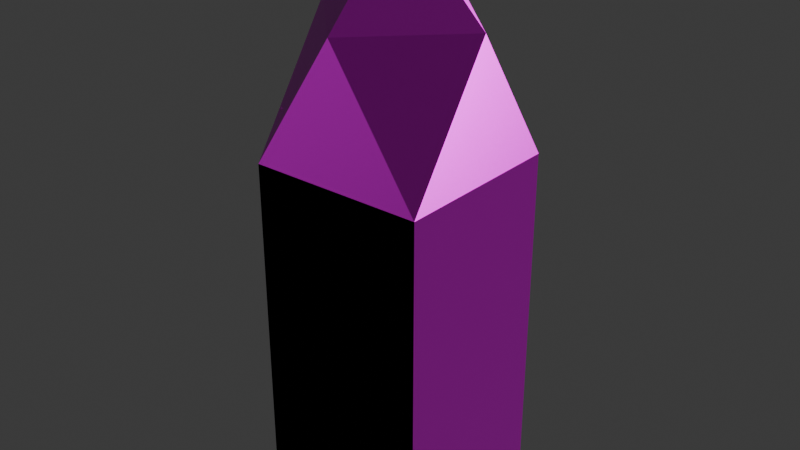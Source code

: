 # Source: luxy_build.blend  (saved by Blender 4.0.36; exported with 4.5.12 LTS)
import bpy
from mathutils import Matrix  # noqa: F401  (used for matrix-valued properties, if any)

bpy.ops.wm.read_factory_settings(use_empty=True)
scene = bpy.context.scene
scene.name = 'Scene'

# ---- collections
col_collection = bpy.data.collections.new('Collection'); scene.collection.children.link(col_collection)

# ---- images (referenced by path relative to the original .blend; pixels are not part of the script)
import os
ASSET_DIR = os.environ.get("B2B_ASSET_DIR", "")  # directory of the original .blend (textures are referenced by path, not embedded)
HERE = os.path.dirname(os.path.abspath(__file__))  # packed textures are extracted next to this script under _unpacked/

def load_image(name, relpath, width, height, colorspace="sRGB"):
    """Load a texture the original file referenced (path relative to the .blend, or extracted next to this script)."""
    p = next((c for c in (os.path.join(HERE, relpath), os.path.join(ASSET_DIR, relpath)) if relpath and os.path.exists(c)), "")
    if p:
        img = bpy.data.images.load(p, check_existing=True)
        img.name = name
    else:  # same state as the original file: an image datablock whose file is absent (Cycles renders it pink)
        img = bpy.data.images.new(name, width, height)
        img.source = "FILE"
        img.filepath = "//" + (relpath or name)
    img.colorspace_settings.name = colorspace
    return img
img_glass_building_png = load_image('glass building.png', 'glass building.png', 1024, 1024, 'sRGB')

# ---- materials (node trees are filled in below, after node groups)
mat_luxy_build_mtl = bpy.data.materials.new('luxy_build_mtl')
mat_luxy_build_mtl.roughness = 1.0

# ---- material node trees
mat_luxy_build_mtl.use_nodes = True; mat_luxy_build_mtl.node_tree.nodes.clear()
_N = mat_luxy_build_mtl.node_tree.nodes; _L = mat_luxy_build_mtl.node_tree.links
n0 = _N.new('ShaderNodeBsdfPrincipled'); n0.name = 'Principled BSDF'; n0.location = (0, 300)
n0.inputs[1].default_value = 0.8
n0.inputs[2].default_value = 0.3591
n0.inputs[3].default_value = 1.45
n0.inputs[13].default_value = 0.0
n1 = _N.new('ShaderNodeOutputMaterial'); n1.name = 'Material Output'; n1.location = (280, 300)
n2 = _N.new('ShaderNodeTexImage'); n2.name = 'Image Texture'; n2.location = (-275, 229)
n2.image = img_glass_building_png
n2.interpolation = 'Closest'
_L.new(n0.outputs[0], n1.inputs[0])
_L.new(n2.outputs[0], n0.inputs[0])
n1.is_active_output = True

# ---- world
world_world = bpy.data.worlds.new('World'); scene.world = world_world
world_world.use_nodes = True; world_world.node_tree.nodes.clear()
_N = world_world.node_tree.nodes; _L = world_world.node_tree.links
n0 = _N.new('ShaderNodeOutputWorld'); n0.name = 'World Output'; n0.location = (300, 300)
n1 = _N.new('ShaderNodeBackground'); n1.name = 'Background'; n1.location = (10, 300)
n1.inputs[0].default_value = (0.05088, 0.05088, 0.05088, 1.0)
_L.new(n1.outputs[0], n0.inputs[0])
n0.is_active_output = True
world_world.color = (0.05088, 0.05088, 0.05088)
world_world.use_sun_shadow = False
world_world.sun_shadow_jitter_overblur = 0.0

# ---- meshes
me_luxy_build = bpy.data.meshes.new('luxy_build')
me_luxy_build.from_pydata([(-0.5, 0.5, 0.5), (0.5, 0.5, 0.5), (0.5, -0.5, 0.5), (-0.5, -0.5, 0.5), (-0.5, 0.5, -0.5), (0.5, 0.5, -0.5), (0.5, -0.5, -0.5), (-0.5, -0.5, -0.5), (-0.5, 1.5, -0.5), (0.5, 1.5, -0.5), (0.5, 1.5, 0.5), (-0.5, 1.5, 0.5), (-0.5, 2.25, 0.0), (0.0, 2.25, -0.5), (0.5, 2.25, 0.0), (0.0, 2.25, 0.5), (0.0, 2.75, 0.0), (0.0, 2.75, 0.0), (0.0, 2.75, 0.0), (0.0, 2.75, 0.0)], [], [(3, 2, 1, 0), (6, 7, 4, 5), (7, 3, 0, 4), (2, 6, 5, 1), (7, 6, 2, 3), (9, 5, 4, 8), (10, 1, 5, 9), (11, 0, 1, 10), (8, 4, 0, 11), (13, 9, 8, 12), (14, 10, 9, 13), (15, 11, 10, 14), (12, 8, 11, 15), (17, 13, 12, 16), (18, 14, 13, 17), (19, 15, 14, 18), (16, 12, 15, 19), (19, 18, 17, 16)])
_uv = me_luxy_build.uv_layers.new(name='UVMap')
_uv.uv.foreach_set('vector', [0.125, 0.375, 0.3742, 0.375, 0.3742, 0.6562, 0.125, 0.6562, 0.125, 0.375, 0.375, 0.375, 0.375, 0.6558, 0.125, 0.6558, 0.125, 0.375, 0.3754, 0.375, 0.3754, 0.6574, 0.125, 0.6574, 0.125, 0.375, 0.375, 0.375, 0.375, 0.6574, 0.125, 0.6574, 0.3594, 0.7813, 0.3594, 0.7656, 0.375, 0.7813, 0.3594, 0.7813, 0.125, 0.875, 0.125, 0.6563, 0.375, 0.6563, 0.375, 0.875, 0.375, 0.6563, 0.375, 0.875, 0.125, 0.875, 0.125, 0.6563, 0.375, 0.6563, 0.375, 0.875, 0.125, 0.875, 0.125, 0.6563, 0.375, 0.6563, 0.375, 0.875, 0.125, 0.875, 0.125, 0.6563, 0.125, 0.6563, 0.375, 0.6563, 0.375, 0.875, 0.125, 0.875, 0.125, 0.6563, 0.375, 0.6563, 0.375, 0.875, 0.125, 0.875, 0.375, 0.6563, 0.375, 0.875, 0.125, 0.875, 0.125, 0.6563, 0.125, 0.6563, 0.375, 0.6563, 0.375, 0.875, 0.125, 0.875, 0.5625, 0.75, 0.5, 0.625, 0.625, 0.625, 0.5625, 0.75, 0.5625, 0.7656, 0.5, 0.625, 0.625, 0.625, 0.5625, 0.7656, 0.5625, 0.75, 0.5, 0.625, 0.625, 0.625, 0.5625, 0.75, 0.5625, 0.7656, 0.5, 0.625, 0.625, 0.625, 0.5625, 0.7656, 0.3633, 0.9112, 0.4063, 0.9063, 0.4063, 0.9688, 0.3633, 0.9737])
me_luxy_build.materials.append(mat_luxy_build_mtl)
me_luxy_build.update()
me_luxy_build.normals_split_custom_set([tuple(v) for v in zip(*[iter([-2.088e-12, 4.777e-05, -1.0, -4.777e-05, -2.088e-12, -1.0, 2.088e-12, -4.777e-05, -1.0, 4.777e-05, 2.088e-12, -1.0, 2.088e-12, 4.777e-05, 1.0, 4.777e-05, -2.088e-12, 1.0, -2.088e-12, -4.777e-05, 1.0, -4.777e-05, 2.088e-12, 1.0, -1.0, 0.0, 0.0, -1.0, 0.0, 0.0, -1.0, 0.0, 0.0, -1.0, 0.0, 0.0, 1.0, 0.0, 0.0, 1.0, 0.0, 0.0, 1.0, 0.0, 0.0, 1.0, 0.0, 0.0, 0.0, -1.0, 0.0, 0.0, -1.0, 0.0, 0.0, -1.0, 0.0, 0.0, -1.0, 0.0, -4.777e-05, 2.088e-12, 1.0, 2.088e-12, 4.777e-05, 1.0, 4.777e-05, -2.088e-12, 1.0, -2.088e-12, -4.777e-05, 1.0, 1.0, 0.0, 0.0, 1.0, 0.0, 0.0, 1.0, 0.0, 0.0, 1.0, 0.0, 0.0, 4.777e-05, 2.088e-12, -1.0, -2.088e-12, 4.777e-05, -1.0, -4.777e-05, -2.088e-12, -1.0, 2.088e-12, -4.777e-05, -1.0, -1.0, 0.0, 0.0, -1.0, 0.0, 0.0, -1.0, 0.0, 0.0, -1.0, 0.0, 0.0, -0.6396, 0.4264, 0.6396, -0.6396, 0.4264, 0.6396, -0.6396, 0.4264, 0.6396, -0.6396, 0.4264, 0.6396, 0.6396, 0.4265, 0.6396, 0.6396, 0.4264, 0.6396, 0.6396, 0.4264, 0.6396, 0.6396, 0.4264, 0.6396, 0.6396, 0.4264, -0.6396, 0.6396, 0.4264, -0.6396, 0.6396, 0.4264, -0.6396, 0.6396, 0.4264, -0.6396, -0.6396, 0.4265, -0.6396, -0.6396, 0.4264, -0.6396, -0.6396, 0.4264, -0.6396, -0.6396, 0.4264, -0.6396, -0.5773, 0.5774, 0.5774, -0.5773, 0.5774, 0.5774, -0.5773, 0.5773, 0.5774, -0.1924, 0.1924, -0.1924, 0.5774, 0.5773, 0.5774, 0.5773, 0.5774, 0.5774, 0.5773, 0.5774, 0.5774, 0.1924, 0.1924, -0.1924, 0.5773, 0.5774, -0.5773, 0.5774, 0.5774, -0.5773, 0.5774, 0.5774, -0.5773, 0.1925, 0.1925, 0.1925, -0.5774, 0.5773, -0.5774, -0.5774, 0.5772, -0.5774, -0.5774, 0.5773, -0.5774, -0.1924, 0.1924, 0.1924, 0.0, 0.0, -0.5774, 0.0, 0.0, -0.5774, 0.0, 0.0, -0.5774, 0.0, 0.0, -0.5774])] * 3)])

# ---- objects
ob_luxy_build = bpy.data.objects.new('luxy_build', me_luxy_build)

# ---- transforms, parenting, visibility, modifiers, constraints
ob_luxy_build.location = (0.0, 0.0, 0.0)
ob_luxy_build.rotation_euler = (1.571, -0.0, 0.0)

# ---- collection membership
col_collection.objects.link(ob_luxy_build)

# ---- scene / render settings (as saved in the file)
scene.frame_start = 1; scene.frame_end = 250; scene.frame_set(1)
scene.render.engine = 'CYCLES'
scene.cycles.sampling_pattern = 'TABULATED_SOBOL'
bpy.context.view_layer.update()

# ---- added for rendering (the .blend has no active camera and no usable light): camera, sun
cam_auto = bpy.data.cameras.new('AutoCamera')
cam_auto.lens = 50.0
cam_auto.sensor_width = 36.0
cam_auto.clip_end = 1000.0
ob_auto_camera = bpy.data.objects.new('AutoCamera', cam_auto)
scene.collection.objects.link(ob_auto_camera)
ob_auto_camera.location = (3.27933, -3.9352, 3.74846)
ob_auto_camera.rotation_euler = (1.09748, -7.21219e-08, 0.694738)
scene.camera = ob_auto_camera
light_auto_sun = bpy.data.lights.new('AutoSun', 'SUN')
light_auto_sun.energy = 3.0
light_auto_sun.angle = 0.0523599
ob_auto_sun = bpy.data.objects.new('AutoSun', light_auto_sun)
scene.collection.objects.link(ob_auto_sun)
ob_auto_sun.rotation_euler = (0.872665, 0.174533, 0.523599)
bpy.context.view_layer.update()
